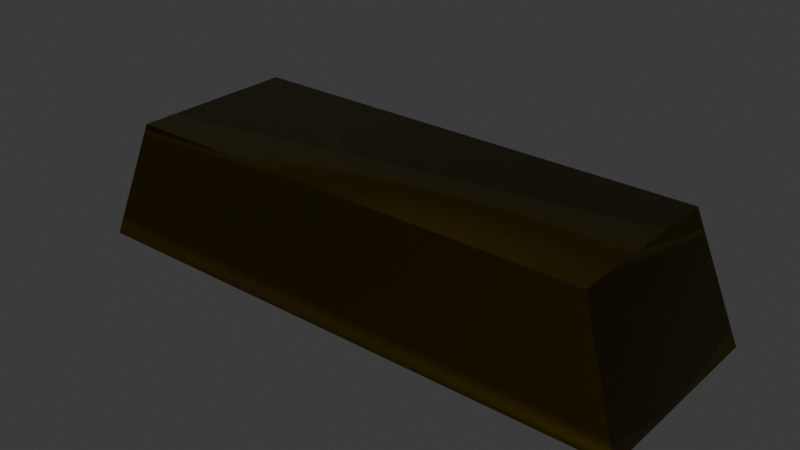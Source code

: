 # Source: gold.blend  (saved by Blender 5.0.119; exported with 4.5.12 LTS)
import bpy
from mathutils import Matrix  # noqa: F401  (used for matrix-valued properties, if any)

bpy.ops.wm.read_factory_settings(use_empty=True)
scene = bpy.context.scene
scene.name = 'Scene'

# ---- collections
col_collection = bpy.data.collections.new('Collection'); scene.collection.children.link(col_collection)

# ---- materials (node trees are filled in below, after node groups)
mat_material_003 = bpy.data.materials.new('Material.003')

# ---- material node trees
mat_material_003.use_nodes = True; mat_material_003.node_tree.nodes.clear()
_N = mat_material_003.node_tree.nodes; _L = mat_material_003.node_tree.links
n0 = _N.new('ShaderNodeBsdfPrincipled'); n0.name = 'Principled BSDF'; n0.location = (-714, 130)
n0.inputs[0].default_value = (0.1701, 0.1166, 0.0, 1.0)
n0.inputs[1].default_value = 1.0
n0.inputs[2].default_value = 0.3581
n0.inputs[3].default_value = 1.0
n1 = _N.new('ShaderNodeOutputMaterial'); n1.name = 'Material Output'; n1.location = (198, 99)
n2 = _N.new('ShaderNodeTexWave'); n2.name = 'Wave Texture'; n2.location = (-346, 36)
n2.width = 160
n2.bands_direction = 'Z'
n2.inputs[1].default_value = -0.2
n2.inputs[2].default_value = 2.7
n2.inputs[3].default_value = 5.0
n2.inputs[4].default_value = 3.0
n2.inputs[5].default_value = 0.0
_L.new(n0.outputs[0], n1.inputs[0])
_L.new(n2.outputs[1], n1.inputs[2])
n1.is_active_output = True

# ---- world
world_world = bpy.data.worlds.new('World'); scene.world = world_world
world_world.use_nodes = True; world_world.node_tree.nodes.clear()
_N = world_world.node_tree.nodes; _L = world_world.node_tree.links
n0 = _N.new('ShaderNodeOutputWorld'); n0.name = 'World Output'; n0.location = (200, 100)
n1 = _N.new('ShaderNodeBackground'); n1.name = 'Background'; n1.location = (-200, 100)
n1.inputs[0].default_value = (0.05088, 0.05088, 0.05088, 1.0)
_L.new(n1.outputs[0], n0.inputs[0])
n0.is_active_output = True
world_world.color = (0.05088, 0.05088, 0.05088)
world_world.sun_shadow_jitter_overblur = 0.0

# ---- meshes
me_cube_015 = bpy.data.meshes.new('Cube.015')
me_cube_015.from_pydata([(-1.0, -1.0, -1.0), (-0.8467, -0.8467, -0.01822), (-1.0, 1.0, -1.0), (-0.8467, 0.8467, -0.01822), (1.0, -1.0, -1.0), (0.8467, -0.8467, -0.01822), (1.0, 1.0, -1.0), (0.8467, 0.8467, -0.01822)], [], [(0, 1, 3, 2), (2, 3, 7, 6), (6, 7, 5, 4), (4, 5, 1, 0), (2, 6, 4, 0), (7, 3, 1, 5)])
_uv = me_cube_015.uv_layers.new(name='UVMap')
_uv.uv.foreach_set('vector', [0.375, 0.0, 0.625, 0.0, 0.625, 0.25, 0.375, 0.25, 0.375, 0.25, 0.625, 0.25, 0.625, 0.5, 0.375, 0.5, 0.375, 0.5, 0.625, 0.5, 0.625, 0.75, 0.375, 0.75, 0.375, 0.75, 0.625, 0.75, 0.625, 1.0, 0.375, 1.0, 0.125, 0.5, 0.375, 0.5, 0.375, 0.75, 0.125, 0.75, 0.625, 0.5, 0.875, 0.5, 0.875, 0.75, 0.625, 0.75])
me_cube_015.materials.append(mat_material_003)
me_cube_015.update()

# ---- objects
ob_cube_003 = bpy.data.objects.new('Cube.003', me_cube_015)

# ---- transforms, parenting, visibility, modifiers, constraints
ob_cube_003.location = (0.0, 0.0, 0.0)
ob_cube_003.scale = (0.4531, 0.1611, 0.2014)

# ---- collection membership
col_collection.objects.link(ob_cube_003)

# ---- scene / render settings (as saved in the file)
scene.frame_start = 1; scene.frame_end = 250; scene.frame_set(1)
scene.render.engine = 'BLENDER_EEVEE_NEXT'
scene.render.bake_bias = 0.0
scene.render.bake_samples = 0
scene.cycles.sampling_pattern = 'TABULATED_SOBOL'
scene.eevee.use_volume_custom_range = False
bpy.context.view_layer.update()

# ---- added for rendering (the .blend has no active camera and no usable light): camera, sun
cam_auto = bpy.data.cameras.new('AutoCamera')
cam_auto.lens = 50.0
cam_auto.sensor_width = 36.0
cam_auto.clip_end = 1000.0
ob_auto_camera = bpy.data.objects.new('AutoCamera', cam_auto)
scene.collection.objects.link(ob_auto_camera)
ob_auto_camera.location = (0.908423, -1.09011, 0.62422)
ob_auto_camera.rotation_euler = (1.09748, -7.21219e-08, 0.694738)
scene.camera = ob_auto_camera
light_auto_sun = bpy.data.lights.new('AutoSun', 'SUN')
light_auto_sun.energy = 3.0
light_auto_sun.angle = 0.0523599
ob_auto_sun = bpy.data.objects.new('AutoSun', light_auto_sun)
scene.collection.objects.link(ob_auto_sun)
ob_auto_sun.rotation_euler = (0.872665, 0.174533, 0.523599)
bpy.context.view_layer.update()

